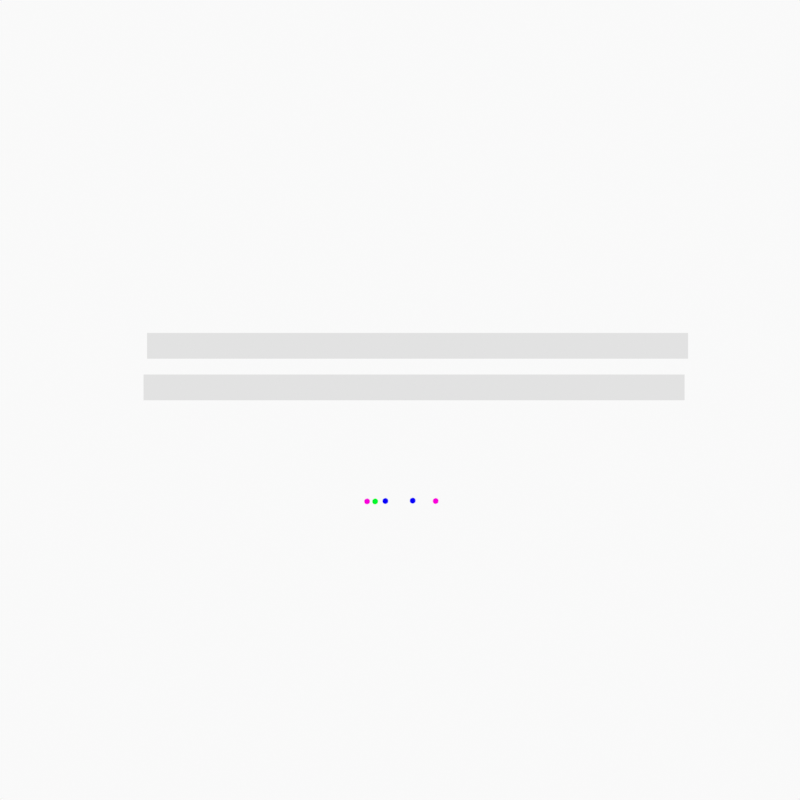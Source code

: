 # Source: AnimationMain.blend  (saved by Blender 4.4.32; exported with 4.5.12 LTS)
import bpy
from mathutils import Matrix  # noqa: F401  (used for matrix-valued properties, if any)

bpy.ops.wm.read_factory_settings(use_empty=True)
scene = bpy.context.scene
scene.name = 'Scene'

# ---- collections
col_animations = bpy.data.collections.new('Animations'); scene.collection.children.link(col_animations)
col_jab_side = bpy.data.collections.new('jab_side'); col_animations.children.link(col_jab_side)
col_jab_top = bpy.data.collections.new('jab_top'); col_animations.children.link(col_jab_top)
col_jab_bottom = bpy.data.collections.new('jab_bottom'); col_animations.children.link(col_jab_bottom)
col_block_side = bpy.data.collections.new('block_side'); col_animations.children.link(col_block_side)
col_block_top = bpy.data.collections.new('block_top'); col_animations.children.link(col_block_top)
col_idle = bpy.data.collections.new('idle'); col_animations.children.link(col_idle)
col_jump = bpy.data.collections.new('jump'); col_animations.children.link(col_jump)
col_hurt_simple = bpy.data.collections.new('hurt_simple'); col_animations.children.link(col_hurt_simple)
col_hurt_heavy = bpy.data.collections.new('hurt_heavy'); col_animations.children.link(col_hurt_heavy)
col_heavy_down = bpy.data.collections.new('heavy_down'); col_animations.children.link(col_heavy_down)
col_heavy_up = bpy.data.collections.new('heavy_up'); col_animations.children.link(col_heavy_up)
col_emote = bpy.data.collections.new('emote'); col_animations.children.link(col_emote)
col_dash = bpy.data.collections.new('dash'); col_animations.children.link(col_dash)
col_heavy_up_recovery_nix_nix = bpy.data.collections.new('heavy_up/recovery nix nix'); col_animations.children.link(col_heavy_up_recovery_nix_nix)
col_camera = bpy.data.collections.new('Camera'); scene.collection.children.link(col_camera)
col_guides_and_stuff = bpy.data.collections.new('guides and stuff'); scene.collection.children.link(col_guides_and_stuff)

# ---- images (referenced by path relative to the original .blend; pixels are not part of the script)
import os
ASSET_DIR = os.environ.get("B2B_ASSET_DIR", "")  # directory of the original .blend (textures are referenced by path, not embedded)
HERE = os.path.dirname(os.path.abspath(__file__))  # packed textures are extracted next to this script under _unpacked/

def load_image(name, relpath, width, height, colorspace="sRGB"):
    """Load a texture the original file referenced (path relative to the .blend, or extracted next to this script)."""
    p = next((c for c in (os.path.join(HERE, relpath), os.path.join(ASSET_DIR, relpath)) if relpath and os.path.exists(c)), "")
    if p:
        img = bpy.data.images.load(p, check_existing=True)
        img.name = name
    else:  # same state as the original file: an image datablock whose file is absent (Cycles renders it pink)
        img = bpy.data.images.new(name, width, height)
        img.source = "FILE"
        img.filepath = "//" + (relpath or name)
    img.colorspace_settings.name = colorspace
    return img
img_0001_jpg = load_image('0001.jpg', 'Reference/ReferenceAnimation/0001.jpg', 1024, 1024, 'sRGB')

# ---- materials (node trees are filled in below, after node groups)
mat_color = bpy.data.materials.new('color')
mat_material = bpy.data.materials.new('Material')
mat_color_fill = bpy.data.materials.new('color fill')
mat_color_001 = bpy.data.materials.new('color.001')
mat_material_005 = bpy.data.materials.new('Material.005')
mat_material_002 = bpy.data.materials.new('Material.002')
mat_material_003 = bpy.data.materials.new('Material.003')
mat_material_004 = bpy.data.materials.new('Material.004')
mat_material_001 = bpy.data.materials.new('Material.001')

# ---- material node trees
mat_material.use_nodes = True; mat_material.node_tree.nodes.clear()
_N = mat_material.node_tree.nodes; _L = mat_material.node_tree.links
n0 = _N.new('ShaderNodeBsdfPrincipled'); n0.name = 'Principled BSDF'; n0.location = (10, 300)
n1 = _N.new('ShaderNodeOutputMaterial'); n1.name = 'Material Output'; n1.location = (300, 300)
_L.new(n0.outputs[0], n1.inputs[0])
n1.is_active_output = True
mat_color_fill.use_nodes = True; mat_color_fill.node_tree.nodes.clear()
_N = mat_color_fill.node_tree.nodes; _L = mat_color_fill.node_tree.links
n0 = _N.new('ShaderNodeBsdfPrincipled'); n0.name = 'Principled BSDF'; n0.location = (10, 300)
n1 = _N.new('ShaderNodeOutputMaterial'); n1.name = 'Material Output'; n1.location = (300, 300)
_L.new(n0.outputs[0], n1.inputs[0])
n1.is_active_output = True
mat_material_005.use_nodes = True; mat_material_005.node_tree.nodes.clear()
_N = mat_material_005.node_tree.nodes; _L = mat_material_005.node_tree.links
n0 = _N.new('ShaderNodeBsdfPrincipled'); n0.name = 'Principled BSDF'; n0.location = (10, 300)
n1 = _N.new('ShaderNodeOutputMaterial'); n1.name = 'Material Output'; n1.location = (300, 300)
_L.new(n0.outputs[0], n1.inputs[0])
n1.is_active_output = True
mat_material_002.use_nodes = True; mat_material_002.node_tree.nodes.clear()
_N = mat_material_002.node_tree.nodes; _L = mat_material_002.node_tree.links
n0 = _N.new('ShaderNodeOutputMaterial'); n0.name = 'Material Output'; n0.location = (300, 300)
n1 = _N.new('ShaderNodeBsdfDiffuse'); n1.name = 'Diffuse BSDF'; n1.location = (10, 300)
n1.inputs[0].default_value = (1.0, 0.0, 0.7791, 1.0)
n1.inputs[1].default_value = 0.5
_L.new(n1.outputs[0], n0.inputs[0])
n0.is_active_output = True
mat_material_003.use_nodes = True; mat_material_003.node_tree.nodes.clear()
_N = mat_material_003.node_tree.nodes; _L = mat_material_003.node_tree.links
n0 = _N.new('ShaderNodeOutputMaterial'); n0.name = 'Material Output'; n0.location = (300, 300)
n1 = _N.new('ShaderNodeBsdfDiffuse'); n1.name = 'Diffuse BSDF'; n1.location = (10, 300)
n1.inputs[0].default_value = (0.002382, 0.0, 1.0, 1.0)
n1.inputs[1].default_value = 0.5
_L.new(n1.outputs[0], n0.inputs[0])
n0.is_active_output = True
mat_material_004.use_nodes = True; mat_material_004.node_tree.nodes.clear()
_N = mat_material_004.node_tree.nodes; _L = mat_material_004.node_tree.links
n0 = _N.new('ShaderNodeOutputMaterial'); n0.name = 'Material Output'; n0.location = (300, 300)
n1 = _N.new('ShaderNodeBsdfDiffuse'); n1.name = 'Diffuse BSDF'; n1.location = (10, 300)
n1.inputs[0].default_value = (0.0, 1.0, 0.02959, 1.0)
n1.inputs[1].default_value = 0.5
_L.new(n1.outputs[0], n0.inputs[0])
n0.is_active_output = True
mat_material_001.use_nodes = True; mat_material_001.node_tree.nodes.clear()
_N = mat_material_001.node_tree.nodes; _L = mat_material_001.node_tree.links
n0 = _N.new('ShaderNodeBsdfPrincipled'); n0.name = 'Principled BSDF'; n0.location = (10, 300)
n1 = _N.new('ShaderNodeOutputMaterial'); n1.name = 'Material Output'; n1.location = (300, 300)
n2 = _N.new('ShaderNodeTexImage'); n2.name = 'Image Texture'; n2.location = (-372, 322)
n2.label = '####.jpg'
n2.image = img_0001_jpg
_L.new(n0.outputs[0], n1.inputs[0])
_L.new(n2.outputs[0], n0.inputs[0])
n1.is_active_output = True

# ---- world
world_world = bpy.data.worlds.new('World'); scene.world = world_world
world_world.use_nodes = True; world_world.node_tree.nodes.clear()
_N = world_world.node_tree.nodes; _L = world_world.node_tree.links
n0 = _N.new('ShaderNodeOutputWorld'); n0.name = 'World Output'; n0.location = (300, 300)
n1 = _N.new('ShaderNodeBackground'); n1.name = 'Background'; n1.location = (10, 300)
n1.inputs[0].default_value = (0.9513, 0.9513, 0.9513, 1.0)
_L.new(n1.outputs[0], n0.inputs[0])
n0.is_active_output = True
world_world.color = (0.9513, 0.9513, 0.9513)
world_world.sun_shadow_jitter_overblur = 0.0

# ---- cameras
cam_camera = bpy.data.cameras.new('Camera')
cam_camera.type = 'ORTHO'
cam_camera.display_size = 2.0
cam_camera_001 = bpy.data.cameras.new('Camera.001')
cam_camera_001.type = 'ORTHO'
cam_camera_001.ortho_scale = 9.41
cam_camera_001.display_size = 2.0

# ---- meshes
me_cube = bpy.data.meshes.new('Cube')
me_cube.from_pydata([(-1.0, -1.0, -1.0), (-1.0, -1.0, 1.0), (-1.0, 1.0, -1.0), (-1.0, 1.0, 1.0), (1.0, -1.0, -1.0), (1.0, -1.0, 1.0), (1.0, 1.0, -1.0), (1.0, 1.0, 1.0)], [], [(0, 1, 3, 2), (2, 3, 7, 6), (6, 7, 5, 4), (4, 5, 1, 0), (2, 6, 4, 0), (7, 3, 1, 5)])
_uv = me_cube.uv_layers.new(name='UVMap')
_uv.uv.foreach_set('vector', [0.375, 0.0, 0.625, 0.0, 0.625, 0.25, 0.375, 0.25, 0.375, 0.25, 0.625, 0.25, 0.625, 0.5, 0.375, 0.5, 0.375, 0.5, 0.625, 0.5, 0.625, 0.75, 0.375, 0.75, 0.375, 0.75, 0.625, 0.75, 0.625, 1.0, 0.375, 1.0, 0.125, 0.5, 0.375, 0.5, 0.375, 0.75, 0.125, 0.75, 0.625, 0.5, 0.875, 0.5, 0.875, 0.75, 0.625, 0.75])
me_cube.update()
me_cube_001 = bpy.data.meshes.new('Cube.001')
me_cube_001.from_pydata([(-1.0, -1.0, -1.0), (-1.0, -1.0, 1.0), (-1.0, 1.0, -1.0), (-1.0, 1.0, 1.0), (1.0, -1.0, -1.0), (1.0, -1.0, 1.0), (1.0, 1.0, -1.0), (1.0, 1.0, 1.0)], [], [(0, 1, 3, 2), (2, 3, 7, 6), (6, 7, 5, 4), (4, 5, 1, 0), (2, 6, 4, 0), (7, 3, 1, 5)])
_uv = me_cube_001.uv_layers.new(name='UVMap')
_uv.uv.foreach_set('vector', [0.375, 0.0, 0.625, 0.0, 0.625, 0.25, 0.375, 0.25, 0.375, 0.25, 0.625, 0.25, 0.625, 0.5, 0.375, 0.5, 0.375, 0.5, 0.625, 0.5, 0.625, 0.75, 0.375, 0.75, 0.375, 0.75, 0.625, 0.75, 0.625, 1.0, 0.375, 1.0, 0.125, 0.5, 0.375, 0.5, 0.375, 0.75, 0.125, 0.75, 0.625, 0.5, 0.875, 0.5, 0.875, 0.75, 0.625, 0.75])
me_cube_001.update()
me_icosphere = bpy.data.meshes.new('Icosphere')
me_icosphere.from_pydata([(0.0, 0.0, -1.0), (0.7236, -0.5257, -0.4472), (-0.2764, -0.8506, -0.4472), (-0.8944, 0.0, -0.4472), (-0.2764, 0.8506, -0.4472), (0.7236, 0.5257, -0.4472), (0.2764, -0.8506, 0.4472), (-0.7236, -0.5257, 0.4472), (-0.7236, 0.5257, 0.4472), (0.2764, 0.8506, 0.4472), (0.8944, 0.0, 0.4472), (0.0, 0.0, 1.0), (-0.1625, -0.5, -0.8507), (0.4253, -0.309, -0.8507), (0.2629, -0.809, -0.5257), (0.8506, 0.0, -0.5257), (0.4253, 0.309, -0.8507), (-0.5257, 0.0, -0.8507), (-0.6882, -0.5, -0.5257), (-0.1625, 0.5, -0.8507), (-0.6882, 0.5, -0.5257), (0.2629, 0.809, -0.5257), (0.9511, -0.309, 0.0), (0.9511, 0.309, 0.0), (0.0, -1.0, 0.0), (0.5878, -0.809, 0.0), (-0.9511, -0.309, 0.0), (-0.5878, -0.809, 0.0), (-0.5878, 0.809, 0.0), (-0.9511, 0.309, 0.0), (0.5878, 0.809, 0.0), (0.0, 1.0, 0.0), (0.6882, -0.5, 0.5257), (-0.2629, -0.809, 0.5257), (-0.8506, 0.0, 0.5257), (-0.2629, 0.809, 0.5257), (0.6882, 0.5, 0.5257), (0.1625, -0.5, 0.8507), (0.5257, 0.0, 0.8507), (-0.4253, -0.309, 0.8507), (-0.4253, 0.309, 0.8507), (0.1625, 0.5, 0.8507)], [], [(0, 13, 12), (1, 13, 15), (0, 12, 17), (0, 17, 19), (0, 19, 16), (1, 15, 22), (2, 14, 24), (3, 18, 26), (4, 20, 28), (5, 21, 30), (1, 22, 25), (2, 24, 27), (3, 26, 29), (4, 28, 31), (5, 30, 23), (6, 32, 37), (7, 33, 39), (8, 34, 40), (9, 35, 41), (10, 36, 38), (38, 41, 11), (38, 36, 41), (36, 9, 41), (41, 40, 11), (41, 35, 40), (35, 8, 40), (40, 39, 11), (40, 34, 39), (34, 7, 39), (39, 37, 11), (39, 33, 37), (33, 6, 37), (37, 38, 11), (37, 32, 38), (32, 10, 38), (23, 36, 10), (23, 30, 36), (30, 9, 36), (31, 35, 9), (31, 28, 35), (28, 8, 35), (29, 34, 8), (29, 26, 34), (26, 7, 34), (27, 33, 7), (27, 24, 33), (24, 6, 33), (25, 32, 6), (25, 22, 32), (22, 10, 32), (30, 31, 9), (30, 21, 31), (21, 4, 31), (28, 29, 8), (28, 20, 29), (20, 3, 29), (26, 27, 7), (26, 18, 27), (18, 2, 27), (24, 25, 6), (24, 14, 25), (14, 1, 25), (22, 23, 10), (22, 15, 23), (15, 5, 23), (16, 21, 5), (16, 19, 21), (19, 4, 21), (19, 20, 4), (19, 17, 20), (17, 3, 20), (17, 18, 3), (17, 12, 18), (12, 2, 18), (15, 16, 5), (15, 13, 16), (13, 0, 16), (12, 14, 2), (12, 13, 14), (13, 1, 14)])
_uv = me_icosphere.uv_layers.new(name='UVMap')
_uv.uv.foreach_set('vector', [0.1818, 0.0, 0.2273, 0.07873, 0.1364, 0.07873, 0.2727, 0.1575, 0.3182, 0.07873, 0.3636, 0.1575, 0.9091, 0.0, 0.9545, 0.07873, 0.8636, 0.07873, 0.7273, 0.0, 0.7727, 0.07873, 0.6818, 0.07873, 0.5455, 0.0, 0.5909, 0.07873, 0.5, 0.07873, 0.2727, 0.1575, 0.3636, 0.1575, 0.3182, 0.2362, 0.09091, 0.1575, 0.1818, 0.1575, 0.1364, 0.2362, 0.8182, 0.1575, 0.9091, 0.1575, 0.8636, 0.2362, 0.6364, 0.1575, 0.7273, 0.1575, 0.6818, 0.2362, 0.4545, 0.1575, 0.5455, 0.1575, 0.5, 0.2362, 0.2727, 0.1575, 0.3182, 0.2362, 0.2273, 0.2362, 0.09091, 0.1575, 0.1364, 0.2362, 0.04546, 0.2362, 0.8182, 0.1575, 0.8636, 0.2362, 0.7727, 0.2362, 0.6364, 0.1575, 0.6818, 0.2362, 0.5909, 0.2362, 0.4545, 0.1575, 0.5, 0.2362, 0.4091, 0.2362, 0.1818, 0.3149, 0.2727, 0.3149, 0.2273, 0.3937, 0.0, 0.3149, 0.09091, 0.3149, 0.04546, 0.3937, 0.7273, 0.3149, 0.8182, 0.3149, 0.7727, 0.3937, 0.5455, 0.3149, 0.6364, 0.3149, 0.5909, 0.3937, 0.3636, 0.3149, 0.4545, 0.3149, 0.4091, 0.3937, 0.4091, 0.3937, 0.5, 0.3937, 0.4545, 0.4724, 0.4091, 0.3937, 0.4545, 0.3149, 0.5, 0.3937, 0.4545, 0.3149, 0.5455, 0.3149, 0.5, 0.3937, 0.5909, 0.3937, 0.6818, 0.3937, 0.6364, 0.4724, 0.5909, 0.3937, 0.6364, 0.3149, 0.6818, 0.3937, 0.6364, 0.3149, 0.7273, 0.3149, 0.6818, 0.3937, 0.7727, 0.3937, 0.8636, 0.3937, 0.8182, 0.4724, 0.7727, 0.3937, 0.8182, 0.3149, 0.8636, 0.3937, 0.8182, 0.3149, 0.9091, 0.3149, 0.8636, 0.3937, 0.04546, 0.3937, 0.1364, 0.3937, 0.09091, 0.4724, 0.04546, 0.3937, 0.09091, 0.3149, 0.1364, 0.3937, 0.09091, 0.3149, 0.1818, 0.3149, 0.1364, 0.3937, 0.2273, 0.3937, 0.3182, 0.3937, 0.2727, 0.4724, 0.2273, 0.3937, 0.2727, 0.3149, 0.3182, 0.3937, 0.2727, 0.3149, 0.3636, 0.3149, 0.3182, 0.3937, 0.4091, 0.2362, 0.4545, 0.3149, 0.3636, 0.3149, 0.4091, 0.2362, 0.5, 0.2362, 0.4545, 0.3149, 0.5, 0.2362, 0.5455, 0.3149, 0.4545, 0.3149, 0.5909, 0.2362, 0.6364, 0.3149, 0.5455, 0.3149, 0.5909, 0.2362, 0.6818, 0.2362, 0.6364, 0.3149, 0.6818, 0.2362, 0.7273, 0.3149, 0.6364, 0.3149, 0.7727, 0.2362, 0.8182, 0.3149, 0.7273, 0.3149, 0.7727, 0.2362, 0.8636, 0.2362, 0.8182, 0.3149, 0.8636, 0.2362, 0.9091, 0.3149, 0.8182, 0.3149, 0.04546, 0.2362, 0.09091, 0.3149, 0.0, 0.3149, 0.04546, 0.2362, 0.1364, 0.2362, 0.09091, 0.3149, 0.1364, 0.2362, 0.1818, 0.3149, 0.09091, 0.3149, 0.2273, 0.2362, 0.2727, 0.3149, 0.1818, 0.3149, 0.2273, 0.2362, 0.3182, 0.2362, 0.2727, 0.3149, 0.3182, 0.2362, 0.3636, 0.3149, 0.2727, 0.3149, 0.5, 0.2362, 0.5909, 0.2362, 0.5455, 0.3149, 0.5, 0.2362, 0.5455, 0.1575, 0.5909, 0.2362, 0.5455, 0.1575, 0.6364, 0.1575, 0.5909, 0.2362, 0.6818, 0.2362, 0.7727, 0.2362, 0.7273, 0.3149, 0.6818, 0.2362, 0.7273, 0.1575, 0.7727, 0.2362, 0.7273, 0.1575, 0.8182, 0.1575, 0.7727, 0.2362, 0.8636, 0.2362, 0.9545, 0.2362, 0.9091, 0.3149, 0.8636, 0.2362, 0.9091, 0.1575, 0.9545, 0.2362, 0.9091, 0.1575, 1.0, 0.1575, 0.9545, 0.2362, 0.1364, 0.2362, 0.2273, 0.2362, 0.1818, 0.3149, 0.1364, 0.2362, 0.1818, 0.1575, 0.2273, 0.2362, 0.1818, 0.1575, 0.2727, 0.1575, 0.2273, 0.2362, 0.3182, 0.2362, 0.4091, 0.2362, 0.3636, 0.3149, 0.3182, 0.2362, 0.3636, 0.1575, 0.4091, 0.2362, 0.3636, 0.1575, 0.4545, 0.1575, 0.4091, 0.2362, 0.5, 0.07873, 0.5455, 0.1575, 0.4545, 0.1575, 0.5, 0.07873, 0.5909, 0.07873, 0.5455, 0.1575, 0.5909, 0.07873, 0.6364, 0.1575, 0.5455, 0.1575, 0.6818, 0.07873, 0.7273, 0.1575, 0.6364, 0.1575, 0.6818, 0.07873, 0.7727, 0.07873, 0.7273, 0.1575, 0.7727, 0.07873, 0.8182, 0.1575, 0.7273, 0.1575, 0.8636, 0.07873, 0.9091, 0.1575, 0.8182, 0.1575, 0.8636, 0.07873, 0.9545, 0.07873, 0.9091, 0.1575, 0.9545, 0.07873, 1.0, 0.1575, 0.9091, 0.1575, 0.3636, 0.1575, 0.4091, 0.07873, 0.4545, 0.1575, 0.3636, 0.1575, 0.3182, 0.07873, 0.4091, 0.07873, 0.3182, 0.07873, 0.3636, 0.0, 0.4091, 0.07873, 0.1364, 0.07873, 0.1818, 0.1575, 0.09091, 0.1575, 0.1364, 0.07873, 0.2273, 0.07873, 0.1818, 0.1575, 0.2273, 0.07873, 0.2727, 0.1575, 0.1818, 0.1575])
me_icosphere.materials.append(mat_material_002)
me_icosphere.update()
me_icosphere_001 = bpy.data.meshes.new('Icosphere.001')
me_icosphere_001.from_pydata([(0.0, 0.0, -1.0), (0.7236, -0.5257, -0.4472), (-0.2764, -0.8506, -0.4472), (-0.8944, 0.0, -0.4472), (-0.2764, 0.8506, -0.4472), (0.7236, 0.5257, -0.4472), (0.2764, -0.8506, 0.4472), (-0.7236, -0.5257, 0.4472), (-0.7236, 0.5257, 0.4472), (0.2764, 0.8506, 0.4472), (0.8944, 0.0, 0.4472), (0.0, 0.0, 1.0), (-0.1625, -0.5, -0.8507), (0.4253, -0.309, -0.8507), (0.2629, -0.809, -0.5257), (0.8506, 0.0, -0.5257), (0.4253, 0.309, -0.8507), (-0.5257, 0.0, -0.8507), (-0.6882, -0.5, -0.5257), (-0.1625, 0.5, -0.8507), (-0.6882, 0.5, -0.5257), (0.2629, 0.809, -0.5257), (0.9511, -0.309, 0.0), (0.9511, 0.309, 0.0), (0.0, -1.0, 0.0), (0.5878, -0.809, 0.0), (-0.9511, -0.309, 0.0), (-0.5878, -0.809, 0.0), (-0.5878, 0.809, 0.0), (-0.9511, 0.309, 0.0), (0.5878, 0.809, 0.0), (0.0, 1.0, 0.0), (0.6882, -0.5, 0.5257), (-0.2629, -0.809, 0.5257), (-0.8506, 0.0, 0.5257), (-0.2629, 0.809, 0.5257), (0.6882, 0.5, 0.5257), (0.1625, -0.5, 0.8507), (0.5257, 0.0, 0.8507), (-0.4253, -0.309, 0.8507), (-0.4253, 0.309, 0.8507), (0.1625, 0.5, 0.8507)], [], [(0, 13, 12), (1, 13, 15), (0, 12, 17), (0, 17, 19), (0, 19, 16), (1, 15, 22), (2, 14, 24), (3, 18, 26), (4, 20, 28), (5, 21, 30), (1, 22, 25), (2, 24, 27), (3, 26, 29), (4, 28, 31), (5, 30, 23), (6, 32, 37), (7, 33, 39), (8, 34, 40), (9, 35, 41), (10, 36, 38), (38, 41, 11), (38, 36, 41), (36, 9, 41), (41, 40, 11), (41, 35, 40), (35, 8, 40), (40, 39, 11), (40, 34, 39), (34, 7, 39), (39, 37, 11), (39, 33, 37), (33, 6, 37), (37, 38, 11), (37, 32, 38), (32, 10, 38), (23, 36, 10), (23, 30, 36), (30, 9, 36), (31, 35, 9), (31, 28, 35), (28, 8, 35), (29, 34, 8), (29, 26, 34), (26, 7, 34), (27, 33, 7), (27, 24, 33), (24, 6, 33), (25, 32, 6), (25, 22, 32), (22, 10, 32), (30, 31, 9), (30, 21, 31), (21, 4, 31), (28, 29, 8), (28, 20, 29), (20, 3, 29), (26, 27, 7), (26, 18, 27), (18, 2, 27), (24, 25, 6), (24, 14, 25), (14, 1, 25), (22, 23, 10), (22, 15, 23), (15, 5, 23), (16, 21, 5), (16, 19, 21), (19, 4, 21), (19, 20, 4), (19, 17, 20), (17, 3, 20), (17, 18, 3), (17, 12, 18), (12, 2, 18), (15, 16, 5), (15, 13, 16), (13, 0, 16), (12, 14, 2), (12, 13, 14), (13, 1, 14)])
_uv = me_icosphere_001.uv_layers.new(name='UVMap')
_uv.uv.foreach_set('vector', [0.1818, 0.0, 0.2273, 0.07873, 0.1364, 0.07873, 0.2727, 0.1575, 0.3182, 0.07873, 0.3636, 0.1575, 0.9091, 0.0, 0.9545, 0.07873, 0.8636, 0.07873, 0.7273, 0.0, 0.7727, 0.07873, 0.6818, 0.07873, 0.5455, 0.0, 0.5909, 0.07873, 0.5, 0.07873, 0.2727, 0.1575, 0.3636, 0.1575, 0.3182, 0.2362, 0.09091, 0.1575, 0.1818, 0.1575, 0.1364, 0.2362, 0.8182, 0.1575, 0.9091, 0.1575, 0.8636, 0.2362, 0.6364, 0.1575, 0.7273, 0.1575, 0.6818, 0.2362, 0.4545, 0.1575, 0.5455, 0.1575, 0.5, 0.2362, 0.2727, 0.1575, 0.3182, 0.2362, 0.2273, 0.2362, 0.09091, 0.1575, 0.1364, 0.2362, 0.04546, 0.2362, 0.8182, 0.1575, 0.8636, 0.2362, 0.7727, 0.2362, 0.6364, 0.1575, 0.6818, 0.2362, 0.5909, 0.2362, 0.4545, 0.1575, 0.5, 0.2362, 0.4091, 0.2362, 0.1818, 0.3149, 0.2727, 0.3149, 0.2273, 0.3937, 0.0, 0.3149, 0.09091, 0.3149, 0.04546, 0.3937, 0.7273, 0.3149, 0.8182, 0.3149, 0.7727, 0.3937, 0.5455, 0.3149, 0.6364, 0.3149, 0.5909, 0.3937, 0.3636, 0.3149, 0.4545, 0.3149, 0.4091, 0.3937, 0.4091, 0.3937, 0.5, 0.3937, 0.4545, 0.4724, 0.4091, 0.3937, 0.4545, 0.3149, 0.5, 0.3937, 0.4545, 0.3149, 0.5455, 0.3149, 0.5, 0.3937, 0.5909, 0.3937, 0.6818, 0.3937, 0.6364, 0.4724, 0.5909, 0.3937, 0.6364, 0.3149, 0.6818, 0.3937, 0.6364, 0.3149, 0.7273, 0.3149, 0.6818, 0.3937, 0.7727, 0.3937, 0.8636, 0.3937, 0.8182, 0.4724, 0.7727, 0.3937, 0.8182, 0.3149, 0.8636, 0.3937, 0.8182, 0.3149, 0.9091, 0.3149, 0.8636, 0.3937, 0.04546, 0.3937, 0.1364, 0.3937, 0.09091, 0.4724, 0.04546, 0.3937, 0.09091, 0.3149, 0.1364, 0.3937, 0.09091, 0.3149, 0.1818, 0.3149, 0.1364, 0.3937, 0.2273, 0.3937, 0.3182, 0.3937, 0.2727, 0.4724, 0.2273, 0.3937, 0.2727, 0.3149, 0.3182, 0.3937, 0.2727, 0.3149, 0.3636, 0.3149, 0.3182, 0.3937, 0.4091, 0.2362, 0.4545, 0.3149, 0.3636, 0.3149, 0.4091, 0.2362, 0.5, 0.2362, 0.4545, 0.3149, 0.5, 0.2362, 0.5455, 0.3149, 0.4545, 0.3149, 0.5909, 0.2362, 0.6364, 0.3149, 0.5455, 0.3149, 0.5909, 0.2362, 0.6818, 0.2362, 0.6364, 0.3149, 0.6818, 0.2362, 0.7273, 0.3149, 0.6364, 0.3149, 0.7727, 0.2362, 0.8182, 0.3149, 0.7273, 0.3149, 0.7727, 0.2362, 0.8636, 0.2362, 0.8182, 0.3149, 0.8636, 0.2362, 0.9091, 0.3149, 0.8182, 0.3149, 0.04546, 0.2362, 0.09091, 0.3149, 0.0, 0.3149, 0.04546, 0.2362, 0.1364, 0.2362, 0.09091, 0.3149, 0.1364, 0.2362, 0.1818, 0.3149, 0.09091, 0.3149, 0.2273, 0.2362, 0.2727, 0.3149, 0.1818, 0.3149, 0.2273, 0.2362, 0.3182, 0.2362, 0.2727, 0.3149, 0.3182, 0.2362, 0.3636, 0.3149, 0.2727, 0.3149, 0.5, 0.2362, 0.5909, 0.2362, 0.5455, 0.3149, 0.5, 0.2362, 0.5455, 0.1575, 0.5909, 0.2362, 0.5455, 0.1575, 0.6364, 0.1575, 0.5909, 0.2362, 0.6818, 0.2362, 0.7727, 0.2362, 0.7273, 0.3149, 0.6818, 0.2362, 0.7273, 0.1575, 0.7727, 0.2362, 0.7273, 0.1575, 0.8182, 0.1575, 0.7727, 0.2362, 0.8636, 0.2362, 0.9545, 0.2362, 0.9091, 0.3149, 0.8636, 0.2362, 0.9091, 0.1575, 0.9545, 0.2362, 0.9091, 0.1575, 1.0, 0.1575, 0.9545, 0.2362, 0.1364, 0.2362, 0.2273, 0.2362, 0.1818, 0.3149, 0.1364, 0.2362, 0.1818, 0.1575, 0.2273, 0.2362, 0.1818, 0.1575, 0.2727, 0.1575, 0.2273, 0.2362, 0.3182, 0.2362, 0.4091, 0.2362, 0.3636, 0.3149, 0.3182, 0.2362, 0.3636, 0.1575, 0.4091, 0.2362, 0.3636, 0.1575, 0.4545, 0.1575, 0.4091, 0.2362, 0.5, 0.07873, 0.5455, 0.1575, 0.4545, 0.1575, 0.5, 0.07873, 0.5909, 0.07873, 0.5455, 0.1575, 0.5909, 0.07873, 0.6364, 0.1575, 0.5455, 0.1575, 0.6818, 0.07873, 0.7273, 0.1575, 0.6364, 0.1575, 0.6818, 0.07873, 0.7727, 0.07873, 0.7273, 0.1575, 0.7727, 0.07873, 0.8182, 0.1575, 0.7273, 0.1575, 0.8636, 0.07873, 0.9091, 0.1575, 0.8182, 0.1575, 0.8636, 0.07873, 0.9545, 0.07873, 0.9091, 0.1575, 0.9545, 0.07873, 1.0, 0.1575, 0.9091, 0.1575, 0.3636, 0.1575, 0.4091, 0.07873, 0.4545, 0.1575, 0.3636, 0.1575, 0.3182, 0.07873, 0.4091, 0.07873, 0.3182, 0.07873, 0.3636, 0.0, 0.4091, 0.07873, 0.1364, 0.07873, 0.1818, 0.1575, 0.09091, 0.1575, 0.1364, 0.07873, 0.2273, 0.07873, 0.1818, 0.1575, 0.2273, 0.07873, 0.2727, 0.1575, 0.1818, 0.1575])
me_icosphere_001.materials.append(mat_material_002)
me_icosphere_001.update()
me_icosphere_002 = bpy.data.meshes.new('Icosphere.002')
me_icosphere_002.from_pydata([(0.0, 0.0, -1.0), (0.7236, -0.5257, -0.4472), (-0.2764, -0.8506, -0.4472), (-0.8944, 0.0, -0.4472), (-0.2764, 0.8506, -0.4472), (0.7236, 0.5257, -0.4472), (0.2764, -0.8506, 0.4472), (-0.7236, -0.5257, 0.4472), (-0.7236, 0.5257, 0.4472), (0.2764, 0.8506, 0.4472), (0.8944, 0.0, 0.4472), (0.0, 0.0, 1.0), (-0.1625, -0.5, -0.8507), (0.4253, -0.309, -0.8507), (0.2629, -0.809, -0.5257), (0.8506, 0.0, -0.5257), (0.4253, 0.309, -0.8507), (-0.5257, 0.0, -0.8507), (-0.6882, -0.5, -0.5257), (-0.1625, 0.5, -0.8507), (-0.6882, 0.5, -0.5257), (0.2629, 0.809, -0.5257), (0.9511, -0.309, 0.0), (0.9511, 0.309, 0.0), (0.0, -1.0, 0.0), (0.5878, -0.809, 0.0), (-0.9511, -0.309, 0.0), (-0.5878, -0.809, 0.0), (-0.5878, 0.809, 0.0), (-0.9511, 0.309, 0.0), (0.5878, 0.809, 0.0), (0.0, 1.0, 0.0), (0.6882, -0.5, 0.5257), (-0.2629, -0.809, 0.5257), (-0.8506, 0.0, 0.5257), (-0.2629, 0.809, 0.5257), (0.6882, 0.5, 0.5257), (0.1625, -0.5, 0.8507), (0.5257, 0.0, 0.8507), (-0.4253, -0.309, 0.8507), (-0.4253, 0.309, 0.8507), (0.1625, 0.5, 0.8507)], [], [(0, 13, 12), (1, 13, 15), (0, 12, 17), (0, 17, 19), (0, 19, 16), (1, 15, 22), (2, 14, 24), (3, 18, 26), (4, 20, 28), (5, 21, 30), (1, 22, 25), (2, 24, 27), (3, 26, 29), (4, 28, 31), (5, 30, 23), (6, 32, 37), (7, 33, 39), (8, 34, 40), (9, 35, 41), (10, 36, 38), (38, 41, 11), (38, 36, 41), (36, 9, 41), (41, 40, 11), (41, 35, 40), (35, 8, 40), (40, 39, 11), (40, 34, 39), (34, 7, 39), (39, 37, 11), (39, 33, 37), (33, 6, 37), (37, 38, 11), (37, 32, 38), (32, 10, 38), (23, 36, 10), (23, 30, 36), (30, 9, 36), (31, 35, 9), (31, 28, 35), (28, 8, 35), (29, 34, 8), (29, 26, 34), (26, 7, 34), (27, 33, 7), (27, 24, 33), (24, 6, 33), (25, 32, 6), (25, 22, 32), (22, 10, 32), (30, 31, 9), (30, 21, 31), (21, 4, 31), (28, 29, 8), (28, 20, 29), (20, 3, 29), (26, 27, 7), (26, 18, 27), (18, 2, 27), (24, 25, 6), (24, 14, 25), (14, 1, 25), (22, 23, 10), (22, 15, 23), (15, 5, 23), (16, 21, 5), (16, 19, 21), (19, 4, 21), (19, 20, 4), (19, 17, 20), (17, 3, 20), (17, 18, 3), (17, 12, 18), (12, 2, 18), (15, 16, 5), (15, 13, 16), (13, 0, 16), (12, 14, 2), (12, 13, 14), (13, 1, 14)])
_uv = me_icosphere_002.uv_layers.new(name='UVMap')
_uv.uv.foreach_set('vector', [0.1818, 0.0, 0.2273, 0.07873, 0.1364, 0.07873, 0.2727, 0.1575, 0.3182, 0.07873, 0.3636, 0.1575, 0.9091, 0.0, 0.9545, 0.07873, 0.8636, 0.07873, 0.7273, 0.0, 0.7727, 0.07873, 0.6818, 0.07873, 0.5455, 0.0, 0.5909, 0.07873, 0.5, 0.07873, 0.2727, 0.1575, 0.3636, 0.1575, 0.3182, 0.2362, 0.09091, 0.1575, 0.1818, 0.1575, 0.1364, 0.2362, 0.8182, 0.1575, 0.9091, 0.1575, 0.8636, 0.2362, 0.6364, 0.1575, 0.7273, 0.1575, 0.6818, 0.2362, 0.4545, 0.1575, 0.5455, 0.1575, 0.5, 0.2362, 0.2727, 0.1575, 0.3182, 0.2362, 0.2273, 0.2362, 0.09091, 0.1575, 0.1364, 0.2362, 0.04546, 0.2362, 0.8182, 0.1575, 0.8636, 0.2362, 0.7727, 0.2362, 0.6364, 0.1575, 0.6818, 0.2362, 0.5909, 0.2362, 0.4545, 0.1575, 0.5, 0.2362, 0.4091, 0.2362, 0.1818, 0.3149, 0.2727, 0.3149, 0.2273, 0.3937, 0.0, 0.3149, 0.09091, 0.3149, 0.04546, 0.3937, 0.7273, 0.3149, 0.8182, 0.3149, 0.7727, 0.3937, 0.5455, 0.3149, 0.6364, 0.3149, 0.5909, 0.3937, 0.3636, 0.3149, 0.4545, 0.3149, 0.4091, 0.3937, 0.4091, 0.3937, 0.5, 0.3937, 0.4545, 0.4724, 0.4091, 0.3937, 0.4545, 0.3149, 0.5, 0.3937, 0.4545, 0.3149, 0.5455, 0.3149, 0.5, 0.3937, 0.5909, 0.3937, 0.6818, 0.3937, 0.6364, 0.4724, 0.5909, 0.3937, 0.6364, 0.3149, 0.6818, 0.3937, 0.6364, 0.3149, 0.7273, 0.3149, 0.6818, 0.3937, 0.7727, 0.3937, 0.8636, 0.3937, 0.8182, 0.4724, 0.7727, 0.3937, 0.8182, 0.3149, 0.8636, 0.3937, 0.8182, 0.3149, 0.9091, 0.3149, 0.8636, 0.3937, 0.04546, 0.3937, 0.1364, 0.3937, 0.09091, 0.4724, 0.04546, 0.3937, 0.09091, 0.3149, 0.1364, 0.3937, 0.09091, 0.3149, 0.1818, 0.3149, 0.1364, 0.3937, 0.2273, 0.3937, 0.3182, 0.3937, 0.2727, 0.4724, 0.2273, 0.3937, 0.2727, 0.3149, 0.3182, 0.3937, 0.2727, 0.3149, 0.3636, 0.3149, 0.3182, 0.3937, 0.4091, 0.2362, 0.4545, 0.3149, 0.3636, 0.3149, 0.4091, 0.2362, 0.5, 0.2362, 0.4545, 0.3149, 0.5, 0.2362, 0.5455, 0.3149, 0.4545, 0.3149, 0.5909, 0.2362, 0.6364, 0.3149, 0.5455, 0.3149, 0.5909, 0.2362, 0.6818, 0.2362, 0.6364, 0.3149, 0.6818, 0.2362, 0.7273, 0.3149, 0.6364, 0.3149, 0.7727, 0.2362, 0.8182, 0.3149, 0.7273, 0.3149, 0.7727, 0.2362, 0.8636, 0.2362, 0.8182, 0.3149, 0.8636, 0.2362, 0.9091, 0.3149, 0.8182, 0.3149, 0.04546, 0.2362, 0.09091, 0.3149, 0.0, 0.3149, 0.04546, 0.2362, 0.1364, 0.2362, 0.09091, 0.3149, 0.1364, 0.2362, 0.1818, 0.3149, 0.09091, 0.3149, 0.2273, 0.2362, 0.2727, 0.3149, 0.1818, 0.3149, 0.2273, 0.2362, 0.3182, 0.2362, 0.2727, 0.3149, 0.3182, 0.2362, 0.3636, 0.3149, 0.2727, 0.3149, 0.5, 0.2362, 0.5909, 0.2362, 0.5455, 0.3149, 0.5, 0.2362, 0.5455, 0.1575, 0.5909, 0.2362, 0.5455, 0.1575, 0.6364, 0.1575, 0.5909, 0.2362, 0.6818, 0.2362, 0.7727, 0.2362, 0.7273, 0.3149, 0.6818, 0.2362, 0.7273, 0.1575, 0.7727, 0.2362, 0.7273, 0.1575, 0.8182, 0.1575, 0.7727, 0.2362, 0.8636, 0.2362, 0.9545, 0.2362, 0.9091, 0.3149, 0.8636, 0.2362, 0.9091, 0.1575, 0.9545, 0.2362, 0.9091, 0.1575, 1.0, 0.1575, 0.9545, 0.2362, 0.1364, 0.2362, 0.2273, 0.2362, 0.1818, 0.3149, 0.1364, 0.2362, 0.1818, 0.1575, 0.2273, 0.2362, 0.1818, 0.1575, 0.2727, 0.1575, 0.2273, 0.2362, 0.3182, 0.2362, 0.4091, 0.2362, 0.3636, 0.3149, 0.3182, 0.2362, 0.3636, 0.1575, 0.4091, 0.2362, 0.3636, 0.1575, 0.4545, 0.1575, 0.4091, 0.2362, 0.5, 0.07873, 0.5455, 0.1575, 0.4545, 0.1575, 0.5, 0.07873, 0.5909, 0.07873, 0.5455, 0.1575, 0.5909, 0.07873, 0.6364, 0.1575, 0.5455, 0.1575, 0.6818, 0.07873, 0.7273, 0.1575, 0.6364, 0.1575, 0.6818, 0.07873, 0.7727, 0.07873, 0.7273, 0.1575, 0.7727, 0.07873, 0.8182, 0.1575, 0.7273, 0.1575, 0.8636, 0.07873, 0.9091, 0.1575, 0.8182, 0.1575, 0.8636, 0.07873, 0.9545, 0.07873, 0.9091, 0.1575, 0.9545, 0.07873, 1.0, 0.1575, 0.9091, 0.1575, 0.3636, 0.1575, 0.4091, 0.07873, 0.4545, 0.1575, 0.3636, 0.1575, 0.3182, 0.07873, 0.4091, 0.07873, 0.3182, 0.07873, 0.3636, 0.0, 0.4091, 0.07873, 0.1364, 0.07873, 0.1818, 0.1575, 0.09091, 0.1575, 0.1364, 0.07873, 0.2273, 0.07873, 0.1818, 0.1575, 0.2273, 0.07873, 0.2727, 0.1575, 0.1818, 0.1575])
me_icosphere_002.materials.append(mat_material_003)
me_icosphere_002.update()
me_icosphere_003 = bpy.data.meshes.new('Icosphere.003')
me_icosphere_003.from_pydata([(0.0, 0.0, -1.0), (0.7236, -0.5257, -0.4472), (-0.2764, -0.8506, -0.4472), (-0.8944, 0.0, -0.4472), (-0.2764, 0.8506, -0.4472), (0.7236, 0.5257, -0.4472), (0.2764, -0.8506, 0.4472), (-0.7236, -0.5257, 0.4472), (-0.7236, 0.5257, 0.4472), (0.2764, 0.8506, 0.4472), (0.8944, 0.0, 0.4472), (0.0, 0.0, 1.0), (-0.1625, -0.5, -0.8507), (0.4253, -0.309, -0.8507), (0.2629, -0.809, -0.5257), (0.8506, 0.0, -0.5257), (0.4253, 0.309, -0.8507), (-0.5257, 0.0, -0.8507), (-0.6882, -0.5, -0.5257), (-0.1625, 0.5, -0.8507), (-0.6882, 0.5, -0.5257), (0.2629, 0.809, -0.5257), (0.9511, -0.309, 0.0), (0.9511, 0.309, 0.0), (0.0, -1.0, 0.0), (0.5878, -0.809, 0.0), (-0.9511, -0.309, 0.0), (-0.5878, -0.809, 0.0), (-0.5878, 0.809, 0.0), (-0.9511, 0.309, 0.0), (0.5878, 0.809, 0.0), (0.0, 1.0, 0.0), (0.6882, -0.5, 0.5257), (-0.2629, -0.809, 0.5257), (-0.8506, 0.0, 0.5257), (-0.2629, 0.809, 0.5257), (0.6882, 0.5, 0.5257), (0.1625, -0.5, 0.8507), (0.5257, 0.0, 0.8507), (-0.4253, -0.309, 0.8507), (-0.4253, 0.309, 0.8507), (0.1625, 0.5, 0.8507)], [], [(0, 13, 12), (1, 13, 15), (0, 12, 17), (0, 17, 19), (0, 19, 16), (1, 15, 22), (2, 14, 24), (3, 18, 26), (4, 20, 28), (5, 21, 30), (1, 22, 25), (2, 24, 27), (3, 26, 29), (4, 28, 31), (5, 30, 23), (6, 32, 37), (7, 33, 39), (8, 34, 40), (9, 35, 41), (10, 36, 38), (38, 41, 11), (38, 36, 41), (36, 9, 41), (41, 40, 11), (41, 35, 40), (35, 8, 40), (40, 39, 11), (40, 34, 39), (34, 7, 39), (39, 37, 11), (39, 33, 37), (33, 6, 37), (37, 38, 11), (37, 32, 38), (32, 10, 38), (23, 36, 10), (23, 30, 36), (30, 9, 36), (31, 35, 9), (31, 28, 35), (28, 8, 35), (29, 34, 8), (29, 26, 34), (26, 7, 34), (27, 33, 7), (27, 24, 33), (24, 6, 33), (25, 32, 6), (25, 22, 32), (22, 10, 32), (30, 31, 9), (30, 21, 31), (21, 4, 31), (28, 29, 8), (28, 20, 29), (20, 3, 29), (26, 27, 7), (26, 18, 27), (18, 2, 27), (24, 25, 6), (24, 14, 25), (14, 1, 25), (22, 23, 10), (22, 15, 23), (15, 5, 23), (16, 21, 5), (16, 19, 21), (19, 4, 21), (19, 20, 4), (19, 17, 20), (17, 3, 20), (17, 18, 3), (17, 12, 18), (12, 2, 18), (15, 16, 5), (15, 13, 16), (13, 0, 16), (12, 14, 2), (12, 13, 14), (13, 1, 14)])
_uv = me_icosphere_003.uv_layers.new(name='UVMap')
_uv.uv.foreach_set('vector', [0.1818, 0.0, 0.2273, 0.07873, 0.1364, 0.07873, 0.2727, 0.1575, 0.3182, 0.07873, 0.3636, 0.1575, 0.9091, 0.0, 0.9545, 0.07873, 0.8636, 0.07873, 0.7273, 0.0, 0.7727, 0.07873, 0.6818, 0.07873, 0.5455, 0.0, 0.5909, 0.07873, 0.5, 0.07873, 0.2727, 0.1575, 0.3636, 0.1575, 0.3182, 0.2362, 0.09091, 0.1575, 0.1818, 0.1575, 0.1364, 0.2362, 0.8182, 0.1575, 0.9091, 0.1575, 0.8636, 0.2362, 0.6364, 0.1575, 0.7273, 0.1575, 0.6818, 0.2362, 0.4545, 0.1575, 0.5455, 0.1575, 0.5, 0.2362, 0.2727, 0.1575, 0.3182, 0.2362, 0.2273, 0.2362, 0.09091, 0.1575, 0.1364, 0.2362, 0.04546, 0.2362, 0.8182, 0.1575, 0.8636, 0.2362, 0.7727, 0.2362, 0.6364, 0.1575, 0.6818, 0.2362, 0.5909, 0.2362, 0.4545, 0.1575, 0.5, 0.2362, 0.4091, 0.2362, 0.1818, 0.3149, 0.2727, 0.3149, 0.2273, 0.3937, 0.0, 0.3149, 0.09091, 0.3149, 0.04546, 0.3937, 0.7273, 0.3149, 0.8182, 0.3149, 0.7727, 0.3937, 0.5455, 0.3149, 0.6364, 0.3149, 0.5909, 0.3937, 0.3636, 0.3149, 0.4545, 0.3149, 0.4091, 0.3937, 0.4091, 0.3937, 0.5, 0.3937, 0.4545, 0.4724, 0.4091, 0.3937, 0.4545, 0.3149, 0.5, 0.3937, 0.4545, 0.3149, 0.5455, 0.3149, 0.5, 0.3937, 0.5909, 0.3937, 0.6818, 0.3937, 0.6364, 0.4724, 0.5909, 0.3937, 0.6364, 0.3149, 0.6818, 0.3937, 0.6364, 0.3149, 0.7273, 0.3149, 0.6818, 0.3937, 0.7727, 0.3937, 0.8636, 0.3937, 0.8182, 0.4724, 0.7727, 0.3937, 0.8182, 0.3149, 0.8636, 0.3937, 0.8182, 0.3149, 0.9091, 0.3149, 0.8636, 0.3937, 0.04546, 0.3937, 0.1364, 0.3937, 0.09091, 0.4724, 0.04546, 0.3937, 0.09091, 0.3149, 0.1364, 0.3937, 0.09091, 0.3149, 0.1818, 0.3149, 0.1364, 0.3937, 0.2273, 0.3937, 0.3182, 0.3937, 0.2727, 0.4724, 0.2273, 0.3937, 0.2727, 0.3149, 0.3182, 0.3937, 0.2727, 0.3149, 0.3636, 0.3149, 0.3182, 0.3937, 0.4091, 0.2362, 0.4545, 0.3149, 0.3636, 0.3149, 0.4091, 0.2362, 0.5, 0.2362, 0.4545, 0.3149, 0.5, 0.2362, 0.5455, 0.3149, 0.4545, 0.3149, 0.5909, 0.2362, 0.6364, 0.3149, 0.5455, 0.3149, 0.5909, 0.2362, 0.6818, 0.2362, 0.6364, 0.3149, 0.6818, 0.2362, 0.7273, 0.3149, 0.6364, 0.3149, 0.7727, 0.2362, 0.8182, 0.3149, 0.7273, 0.3149, 0.7727, 0.2362, 0.8636, 0.2362, 0.8182, 0.3149, 0.8636, 0.2362, 0.9091, 0.3149, 0.8182, 0.3149, 0.04546, 0.2362, 0.09091, 0.3149, 0.0, 0.3149, 0.04546, 0.2362, 0.1364, 0.2362, 0.09091, 0.3149, 0.1364, 0.2362, 0.1818, 0.3149, 0.09091, 0.3149, 0.2273, 0.2362, 0.2727, 0.3149, 0.1818, 0.3149, 0.2273, 0.2362, 0.3182, 0.2362, 0.2727, 0.3149, 0.3182, 0.2362, 0.3636, 0.3149, 0.2727, 0.3149, 0.5, 0.2362, 0.5909, 0.2362, 0.5455, 0.3149, 0.5, 0.2362, 0.5455, 0.1575, 0.5909, 0.2362, 0.5455, 0.1575, 0.6364, 0.1575, 0.5909, 0.2362, 0.6818, 0.2362, 0.7727, 0.2362, 0.7273, 0.3149, 0.6818, 0.2362, 0.7273, 0.1575, 0.7727, 0.2362, 0.7273, 0.1575, 0.8182, 0.1575, 0.7727, 0.2362, 0.8636, 0.2362, 0.9545, 0.2362, 0.9091, 0.3149, 0.8636, 0.2362, 0.9091, 0.1575, 0.9545, 0.2362, 0.9091, 0.1575, 1.0, 0.1575, 0.9545, 0.2362, 0.1364, 0.2362, 0.2273, 0.2362, 0.1818, 0.3149, 0.1364, 0.2362, 0.1818, 0.1575, 0.2273, 0.2362, 0.1818, 0.1575, 0.2727, 0.1575, 0.2273, 0.2362, 0.3182, 0.2362, 0.4091, 0.2362, 0.3636, 0.3149, 0.3182, 0.2362, 0.3636, 0.1575, 0.4091, 0.2362, 0.3636, 0.1575, 0.4545, 0.1575, 0.4091, 0.2362, 0.5, 0.07873, 0.5455, 0.1575, 0.4545, 0.1575, 0.5, 0.07873, 0.5909, 0.07873, 0.5455, 0.1575, 0.5909, 0.07873, 0.6364, 0.1575, 0.5455, 0.1575, 0.6818, 0.07873, 0.7273, 0.1575, 0.6364, 0.1575, 0.6818, 0.07873, 0.7727, 0.07873, 0.7273, 0.1575, 0.7727, 0.07873, 0.8182, 0.1575, 0.7273, 0.1575, 0.8636, 0.07873, 0.9091, 0.1575, 0.8182, 0.1575, 0.8636, 0.07873, 0.9545, 0.07873, 0.9091, 0.1575, 0.9545, 0.07873, 1.0, 0.1575, 0.9091, 0.1575, 0.3636, 0.1575, 0.4091, 0.07873, 0.4545, 0.1575, 0.3636, 0.1575, 0.3182, 0.07873, 0.4091, 0.07873, 0.3182, 0.07873, 0.3636, 0.0, 0.4091, 0.07873, 0.1364, 0.07873, 0.1818, 0.1575, 0.09091, 0.1575, 0.1364, 0.07873, 0.2273, 0.07873, 0.1818, 0.1575, 0.2273, 0.07873, 0.2727, 0.1575, 0.1818, 0.1575])
me_icosphere_003.materials.append(mat_material_003)
me_icosphere_003.update()
me_icosphere_004 = bpy.data.meshes.new('Icosphere.004')
me_icosphere_004.from_pydata([(0.0, 0.0, -1.0), (0.7236, -0.5257, -0.4472), (-0.2764, -0.8506, -0.4472), (-0.8944, 0.0, -0.4472), (-0.2764, 0.8506, -0.4472), (0.7236, 0.5257, -0.4472), (0.2764, -0.8506, 0.4472), (-0.7236, -0.5257, 0.4472), (-0.7236, 0.5257, 0.4472), (0.2764, 0.8506, 0.4472), (0.8944, 0.0, 0.4472), (0.0, 0.0, 1.0), (-0.1625, -0.5, -0.8507), (0.4253, -0.309, -0.8507), (0.2629, -0.809, -0.5257), (0.8506, 0.0, -0.5257), (0.4253, 0.309, -0.8507), (-0.5257, 0.0, -0.8507), (-0.6882, -0.5, -0.5257), (-0.1625, 0.5, -0.8507), (-0.6882, 0.5, -0.5257), (0.2629, 0.809, -0.5257), (0.9511, -0.309, 0.0), (0.9511, 0.309, 0.0), (0.0, -1.0, 0.0), (0.5878, -0.809, 0.0), (-0.9511, -0.309, 0.0), (-0.5878, -0.809, 0.0), (-0.5878, 0.809, 0.0), (-0.9511, 0.309, 0.0), (0.5878, 0.809, 0.0), (0.0, 1.0, 0.0), (0.6882, -0.5, 0.5257), (-0.2629, -0.809, 0.5257), (-0.8506, 0.0, 0.5257), (-0.2629, 0.809, 0.5257), (0.6882, 0.5, 0.5257), (0.1625, -0.5, 0.8507), (0.5257, 0.0, 0.8507), (-0.4253, -0.309, 0.8507), (-0.4253, 0.309, 0.8507), (0.1625, 0.5, 0.8507)], [], [(0, 13, 12), (1, 13, 15), (0, 12, 17), (0, 17, 19), (0, 19, 16), (1, 15, 22), (2, 14, 24), (3, 18, 26), (4, 20, 28), (5, 21, 30), (1, 22, 25), (2, 24, 27), (3, 26, 29), (4, 28, 31), (5, 30, 23), (6, 32, 37), (7, 33, 39), (8, 34, 40), (9, 35, 41), (10, 36, 38), (38, 41, 11), (38, 36, 41), (36, 9, 41), (41, 40, 11), (41, 35, 40), (35, 8, 40), (40, 39, 11), (40, 34, 39), (34, 7, 39), (39, 37, 11), (39, 33, 37), (33, 6, 37), (37, 38, 11), (37, 32, 38), (32, 10, 38), (23, 36, 10), (23, 30, 36), (30, 9, 36), (31, 35, 9), (31, 28, 35), (28, 8, 35), (29, 34, 8), (29, 26, 34), (26, 7, 34), (27, 33, 7), (27, 24, 33), (24, 6, 33), (25, 32, 6), (25, 22, 32), (22, 10, 32), (30, 31, 9), (30, 21, 31), (21, 4, 31), (28, 29, 8), (28, 20, 29), (20, 3, 29), (26, 27, 7), (26, 18, 27), (18, 2, 27), (24, 25, 6), (24, 14, 25), (14, 1, 25), (22, 23, 10), (22, 15, 23), (15, 5, 23), (16, 21, 5), (16, 19, 21), (19, 4, 21), (19, 20, 4), (19, 17, 20), (17, 3, 20), (17, 18, 3), (17, 12, 18), (12, 2, 18), (15, 16, 5), (15, 13, 16), (13, 0, 16), (12, 14, 2), (12, 13, 14), (13, 1, 14)])
_uv = me_icosphere_004.uv_layers.new(name='UVMap')
_uv.uv.foreach_set('vector', [0.1818, 0.0, 0.2273, 0.07873, 0.1364, 0.07873, 0.2727, 0.1575, 0.3182, 0.07873, 0.3636, 0.1575, 0.9091, 0.0, 0.9545, 0.07873, 0.8636, 0.07873, 0.7273, 0.0, 0.7727, 0.07873, 0.6818, 0.07873, 0.5455, 0.0, 0.5909, 0.07873, 0.5, 0.07873, 0.2727, 0.1575, 0.3636, 0.1575, 0.3182, 0.2362, 0.09091, 0.1575, 0.1818, 0.1575, 0.1364, 0.2362, 0.8182, 0.1575, 0.9091, 0.1575, 0.8636, 0.2362, 0.6364, 0.1575, 0.7273, 0.1575, 0.6818, 0.2362, 0.4545, 0.1575, 0.5455, 0.1575, 0.5, 0.2362, 0.2727, 0.1575, 0.3182, 0.2362, 0.2273, 0.2362, 0.09091, 0.1575, 0.1364, 0.2362, 0.04546, 0.2362, 0.8182, 0.1575, 0.8636, 0.2362, 0.7727, 0.2362, 0.6364, 0.1575, 0.6818, 0.2362, 0.5909, 0.2362, 0.4545, 0.1575, 0.5, 0.2362, 0.4091, 0.2362, 0.1818, 0.3149, 0.2727, 0.3149, 0.2273, 0.3937, 0.0, 0.3149, 0.09091, 0.3149, 0.04546, 0.3937, 0.7273, 0.3149, 0.8182, 0.3149, 0.7727, 0.3937, 0.5455, 0.3149, 0.6364, 0.3149, 0.5909, 0.3937, 0.3636, 0.3149, 0.4545, 0.3149, 0.4091, 0.3937, 0.4091, 0.3937, 0.5, 0.3937, 0.4545, 0.4724, 0.4091, 0.3937, 0.4545, 0.3149, 0.5, 0.3937, 0.4545, 0.3149, 0.5455, 0.3149, 0.5, 0.3937, 0.5909, 0.3937, 0.6818, 0.3937, 0.6364, 0.4724, 0.5909, 0.3937, 0.6364, 0.3149, 0.6818, 0.3937, 0.6364, 0.3149, 0.7273, 0.3149, 0.6818, 0.3937, 0.7727, 0.3937, 0.8636, 0.3937, 0.8182, 0.4724, 0.7727, 0.3937, 0.8182, 0.3149, 0.8636, 0.3937, 0.8182, 0.3149, 0.9091, 0.3149, 0.8636, 0.3937, 0.04546, 0.3937, 0.1364, 0.3937, 0.09091, 0.4724, 0.04546, 0.3937, 0.09091, 0.3149, 0.1364, 0.3937, 0.09091, 0.3149, 0.1818, 0.3149, 0.1364, 0.3937, 0.2273, 0.3937, 0.3182, 0.3937, 0.2727, 0.4724, 0.2273, 0.3937, 0.2727, 0.3149, 0.3182, 0.3937, 0.2727, 0.3149, 0.3636, 0.3149, 0.3182, 0.3937, 0.4091, 0.2362, 0.4545, 0.3149, 0.3636, 0.3149, 0.4091, 0.2362, 0.5, 0.2362, 0.4545, 0.3149, 0.5, 0.2362, 0.5455, 0.3149, 0.4545, 0.3149, 0.5909, 0.2362, 0.6364, 0.3149, 0.5455, 0.3149, 0.5909, 0.2362, 0.6818, 0.2362, 0.6364, 0.3149, 0.6818, 0.2362, 0.7273, 0.3149, 0.6364, 0.3149, 0.7727, 0.2362, 0.8182, 0.3149, 0.7273, 0.3149, 0.7727, 0.2362, 0.8636, 0.2362, 0.8182, 0.3149, 0.8636, 0.2362, 0.9091, 0.3149, 0.8182, 0.3149, 0.04546, 0.2362, 0.09091, 0.3149, 0.0, 0.3149, 0.04546, 0.2362, 0.1364, 0.2362, 0.09091, 0.3149, 0.1364, 0.2362, 0.1818, 0.3149, 0.09091, 0.3149, 0.2273, 0.2362, 0.2727, 0.3149, 0.1818, 0.3149, 0.2273, 0.2362, 0.3182, 0.2362, 0.2727, 0.3149, 0.3182, 0.2362, 0.3636, 0.3149, 0.2727, 0.3149, 0.5, 0.2362, 0.5909, 0.2362, 0.5455, 0.3149, 0.5, 0.2362, 0.5455, 0.1575, 0.5909, 0.2362, 0.5455, 0.1575, 0.6364, 0.1575, 0.5909, 0.2362, 0.6818, 0.2362, 0.7727, 0.2362, 0.7273, 0.3149, 0.6818, 0.2362, 0.7273, 0.1575, 0.7727, 0.2362, 0.7273, 0.1575, 0.8182, 0.1575, 0.7727, 0.2362, 0.8636, 0.2362, 0.9545, 0.2362, 0.9091, 0.3149, 0.8636, 0.2362, 0.9091, 0.1575, 0.9545, 0.2362, 0.9091, 0.1575, 1.0, 0.1575, 0.9545, 0.2362, 0.1364, 0.2362, 0.2273, 0.2362, 0.1818, 0.3149, 0.1364, 0.2362, 0.1818, 0.1575, 0.2273, 0.2362, 0.1818, 0.1575, 0.2727, 0.1575, 0.2273, 0.2362, 0.3182, 0.2362, 0.4091, 0.2362, 0.3636, 0.3149, 0.3182, 0.2362, 0.3636, 0.1575, 0.4091, 0.2362, 0.3636, 0.1575, 0.4545, 0.1575, 0.4091, 0.2362, 0.5, 0.07873, 0.5455, 0.1575, 0.4545, 0.1575, 0.5, 0.07873, 0.5909, 0.07873, 0.5455, 0.1575, 0.5909, 0.07873, 0.6364, 0.1575, 0.5455, 0.1575, 0.6818, 0.07873, 0.7273, 0.1575, 0.6364, 0.1575, 0.6818, 0.07873, 0.7727, 0.07873, 0.7273, 0.1575, 0.7727, 0.07873, 0.8182, 0.1575, 0.7273, 0.1575, 0.8636, 0.07873, 0.9091, 0.1575, 0.8182, 0.1575, 0.8636, 0.07873, 0.9545, 0.07873, 0.9091, 0.1575, 0.9545, 0.07873, 1.0, 0.1575, 0.9091, 0.1575, 0.3636, 0.1575, 0.4091, 0.07873, 0.4545, 0.1575, 0.3636, 0.1575, 0.3182, 0.07873, 0.4091, 0.07873, 0.3182, 0.07873, 0.3636, 0.0, 0.4091, 0.07873, 0.1364, 0.07873, 0.1818, 0.1575, 0.09091, 0.1575, 0.1364, 0.07873, 0.2273, 0.07873, 0.1818, 0.1575, 0.2273, 0.07873, 0.2727, 0.1575, 0.1818, 0.1575])
me_icosphere_004.materials.append(mat_material_004)
me_icosphere_004.update()
me_plane_001 = bpy.data.meshes.new('Plane.001')
me_plane_001.from_pydata([(-1.0, -1.0, 0.0), (1.0, -1.0, 0.0), (-1.0, 1.0, 0.0), (1.0, 1.0, 0.0)], [], [(0, 1, 3, 2)])
_uv = me_plane_001.uv_layers.new(name='UVMap')
_uv.uv.foreach_set('vector', [0.0, 0.0, 1.0, 0.0, 1.0, 1.0, 0.0, 1.0])
me_plane_001.materials.append(mat_material_001)
me_plane_001.update()
arm_armature_001 = bpy.data.armatures.new('Armature.001')  # bones are not reproduced
arm_armature_005 = bpy.data.armatures.new('Armature.005')  # bones are not reproduced
arm_armature_008 = bpy.data.armatures.new('Armature.008')  # bones are not reproduced
arm_armature_006 = bpy.data.armatures.new('Armature.006')  # bones are not reproduced
arm_armature_007 = bpy.data.armatures.new('Armature.007')  # bones are not reproduced
arm_armature_003 = bpy.data.armatures.new('Armature.003')  # bones are not reproduced
arm_armature_009 = bpy.data.armatures.new('Armature.009')  # bones are not reproduced
arm_armature_012 = bpy.data.armatures.new('Armature.012')  # bones are not reproduced
arm_armature_004 = bpy.data.armatures.new('Armature.004')  # bones are not reproduced
arm_armature_014 = bpy.data.armatures.new('Armature.014')  # bones are not reproduced
arm_armature_016 = bpy.data.armatures.new('Armature.016')  # bones are not reproduced
arm_armature_002 = bpy.data.armatures.new('Armature.002')  # bones are not reproduced
arm_armature_013 = bpy.data.armatures.new('Armature.013')  # bones are not reproduced
arm_armature_011 = bpy.data.armatures.new('Armature.011')  # bones are not reproduced

# ---- objects
ob_jab_finished_001 = bpy.data.objects.new('jab finished.001', arm_armature_001)
ob_basecaracter_004 = bpy.data.objects.new('BaseCaracter.004', None)
ob_armature_005 = bpy.data.objects.new('Armature.005', arm_armature_005)
ob_basecaracter_005 = bpy.data.objects.new('BaseCaracter.005', None)
ob_armature_006 = bpy.data.objects.new('Armature.006', arm_armature_008)
ob_basecaracter_006 = bpy.data.objects.new('BaseCaracter.006', None)
ob_armature_001 = bpy.data.objects.new('Armature.001', arm_armature_006)
ob_basecaracter_001 = bpy.data.objects.new('BaseCaracter.001', None)
ob_armature_002 = bpy.data.objects.new('Armature.002', arm_armature_007)
ob_basecaracter_002 = bpy.data.objects.new('BaseCaracter.002', None)
ob_armature_003 = bpy.data.objects.new('Armature.003', arm_armature_003)
ob_basecaracter_003 = bpy.data.objects.new('BaseCaracter.003', None)
ob_armature_007 = bpy.data.objects.new('Armature.007', arm_armature_009)
ob_basecaracter_007 = bpy.data.objects.new('BaseCaracter.007', None)
ob_armature_009 = bpy.data.objects.new('Armature.009', arm_armature_012)
ob_basecaracter_009 = bpy.data.objects.new('BaseCaracter.009', None)
ob_armature_008 = bpy.data.objects.new('Armature.008', arm_armature_004)
ob_basecaracter_011 = bpy.data.objects.new('BaseCaracter.011', None)
ob_jab_finished_003 = bpy.data.objects.new('jab finished.003', arm_armature_014)
ob_basecaracter_012 = bpy.data.objects.new('BaseCaracter.012', None)
ob_empty_003 = bpy.data.objects.new('Empty.003', None)
ob_jab_finished_004 = bpy.data.objects.new('jab finished.004', arm_armature_016)
ob_basecaracter_014 = bpy.data.objects.new('BaseCaracter.014', None)
ob_empty_002 = bpy.data.objects.new('Empty.002', None)
ob_armature_004 = bpy.data.objects.new('Armature.004', arm_armature_002)
ob_basecaracter_008 = bpy.data.objects.new('BaseCaracter.008', None)
ob_armature_010 = bpy.data.objects.new('Armature.010', arm_armature_013)
ob_basecaracter_010 = bpy.data.objects.new('BaseCaracter.010', None)
ob_jab_finished_002 = bpy.data.objects.new('jab finished.002', arm_armature_011)
ob_basecaracter_013 = bpy.data.objects.new('BaseCaracter.013', None)
ob_empty_001 = bpy.data.objects.new('Empty.001', None)
ob_camera_near = bpy.data.objects.new('Camera_near', cam_camera)
ob_camera_far = bpy.data.objects.new('Camera_far', cam_camera_001)
ob_cube = bpy.data.objects.new('Cube', me_cube)
ob_cube_001 = bpy.data.objects.new('Cube.001', me_cube_001)
ob_empty = bpy.data.objects.new('Empty', None)
ob_icosphere = bpy.data.objects.new('Icosphere', me_icosphere)
ob_icosphere_001 = bpy.data.objects.new('Icosphere.001', me_icosphere_001)
ob_icosphere_002 = bpy.data.objects.new('Icosphere.002', me_icosphere_002)
ob_icosphere_003 = bpy.data.objects.new('Icosphere.003', me_icosphere_003)
ob_icosphere_004 = bpy.data.objects.new('Icosphere.004', me_icosphere_004)
ob_plane = bpy.data.objects.new('Plane', me_plane_001)

# ---- transforms, parenting, visibility, modifiers, constraints
ob_jab_finished_001.location = (0.0, 0.0, 0.0)
ob_jab_finished_001.show_in_front = True
ob_basecaracter_004.parent = ob_jab_finished_001
ob_basecaracter_004.location = (0.0, 0.0, 0.0)
ob_basecaracter_004.empty_image_offset = (0.0, 0.0)
ob_basecaracter_004.use_grease_pencil_lights = True
_m = ob_basecaracter_004.modifiers.new('Armature', 'GREASE_PENCIL_ARMATURE')
_m.show_render = True
_m.object = ob_jab_finished_001
_m.use_bone_envelopes = True
_m = ob_basecaracter_004.modifiers.new('Subdivide', 'GREASE_PENCIL_SUBDIV')
_m.show_render = True
_m.level = 2
ob_armature_005.location = (0.0, 0.0, 0.0)
ob_armature_005.show_in_front = True
ob_basecaracter_005.parent = ob_armature_005
ob_basecaracter_005.location = (0.0, 0.0, 0.0)
ob_basecaracter_005.empty_image_offset = (0.0, 0.0)
ob_basecaracter_005.use_grease_pencil_lights = True
_m = ob_basecaracter_005.modifiers.new('Armature', 'GREASE_PENCIL_ARMATURE')
_m.show_render = True
_m.object = ob_armature_005
_m.use_bone_envelopes = True
_m = ob_basecaracter_005.modifiers.new('Subdivide', 'GREASE_PENCIL_SUBDIV')
_m.show_render = True
_m.level = 2
ob_armature_006.location = (0.0, 0.0, 0.0)
ob_armature_006.show_in_front = True
ob_basecaracter_006.parent = ob_armature_006
ob_basecaracter_006.location = (0.0, 0.0, 0.0)
ob_basecaracter_006.empty_image_offset = (0.0, 0.0)
ob_basecaracter_006.use_grease_pencil_lights = True
_m = ob_basecaracter_006.modifiers.new('Armature', 'GREASE_PENCIL_ARMATURE')
_m.show_render = True
_m.object = ob_armature_006
_m.use_bone_envelopes = True
_m = ob_basecaracter_006.modifiers.new('Subdivide', 'GREASE_PENCIL_SUBDIV')
_m.show_render = True
_m.level = 2
ob_armature_001.location = (0.0, 0.0, 0.0)
ob_armature_001.show_in_front = True
ob_basecaracter_001.parent = ob_armature_001
ob_basecaracter_001.location = (0.0, 0.0, 0.0)
ob_basecaracter_001.empty_image_offset = (0.0, 0.0)
ob_basecaracter_001.use_grease_pencil_lights = True
_m = ob_basecaracter_001.modifiers.new('Armature', 'GREASE_PENCIL_ARMATURE')
_m.show_render = True
_m.object = ob_armature_001
_m.use_bone_envelopes = True
_m = ob_basecaracter_001.modifiers.new('Subdivide', 'GREASE_PENCIL_SUBDIV')
_m.show_render = True
_m.level = 2
ob_armature_002.location = (0.0, 0.0, 0.0)
ob_armature_002.show_in_front = True
ob_basecaracter_002.parent = ob_armature_002
ob_basecaracter_002.location = (0.0, 0.0, 0.0)
ob_basecaracter_002.empty_image_offset = (0.0, 0.0)
ob_basecaracter_002.use_grease_pencil_lights = True
_m = ob_basecaracter_002.modifiers.new('Armature', 'GREASE_PENCIL_ARMATURE')
_m.show_render = True
_m.object = ob_armature_002
_m.use_bone_envelopes = True
_m = ob_basecaracter_002.modifiers.new('Subdivide', 'GREASE_PENCIL_SUBDIV')
_m.show_render = True
_m.level = 2
ob_armature_003.location = (0.0, 0.0, 0.0)
ob_armature_003.show_in_front = True
ob_basecaracter_003.parent = ob_armature_003
ob_basecaracter_003.location = (0.0, 0.0, 0.0)
ob_basecaracter_003.empty_image_offset = (0.0, 0.0)
ob_basecaracter_003.use_grease_pencil_lights = True
_m = ob_basecaracter_003.modifiers.new('Armature', 'GREASE_PENCIL_ARMATURE')
_m.show_render = True
_m.object = ob_armature_003
_m.use_bone_envelopes = True
_m = ob_basecaracter_003.modifiers.new('Subdivide', 'GREASE_PENCIL_SUBDIV')
_m.show_render = True
_m.level = 2
ob_armature_007.location = (0.0, 0.0, 0.0)
ob_armature_007.show_in_front = True
ob_basecaracter_007.parent = ob_armature_007
ob_basecaracter_007.location = (0.0, 0.0, 0.0)
ob_basecaracter_007.empty_image_offset = (0.0, 0.0)
ob_basecaracter_007.use_grease_pencil_lights = True
_m = ob_basecaracter_007.modifiers.new('Armature', 'GREASE_PENCIL_ARMATURE')
_m.show_render = True
_m.object = ob_armature_007
_m.use_bone_envelopes = True
_m = ob_basecaracter_007.modifiers.new('Subdivide', 'GREASE_PENCIL_SUBDIV')
_m.show_render = True
_m.level = 2
ob_armature_009.location = (0.0, 0.0, 0.0)
ob_armature_009.show_in_front = True
ob_basecaracter_009.parent = ob_armature_009
ob_basecaracter_009.location = (0.0, 0.0, 0.0)
ob_basecaracter_009.empty_image_offset = (0.0, 0.0)
ob_basecaracter_009.use_grease_pencil_lights = True
_m = ob_basecaracter_009.modifiers.new('Armature', 'GREASE_PENCIL_ARMATURE')
_m.show_render = True
_m.object = ob_armature_009
_m.use_bone_envelopes = True
_m = ob_basecaracter_009.modifiers.new('Subdivide', 'GREASE_PENCIL_SUBDIV')
_m.show_render = True
_m.level = 2
ob_armature_008.location = (0.0, 0.0, 0.0)
ob_armature_008.show_in_front = True
ob_basecaracter_011.parent = ob_armature_008
ob_basecaracter_011.location = (0.0, 0.0, 0.0)
ob_basecaracter_011.empty_image_offset = (0.0, 0.0)
ob_basecaracter_011.use_grease_pencil_lights = True
_m = ob_basecaracter_011.modifiers.new('Armature', 'GREASE_PENCIL_ARMATURE')
_m.show_render = True
_m.object = ob_armature_008
_m.use_bone_envelopes = True
_m = ob_basecaracter_011.modifiers.new('Subdivide', 'GREASE_PENCIL_SUBDIV')
_m.show_render = True
_m.level = 2
ob_jab_finished_003.location = (0.0, 0.0, 0.0)
ob_jab_finished_003.show_in_front = True
ob_basecaracter_012.parent = ob_jab_finished_003
ob_basecaracter_012.location = (0.0, 0.0, 0.0)
ob_basecaracter_012.empty_image_offset = (0.0, 0.0)
ob_basecaracter_012.use_grease_pencil_lights = True
_m = ob_basecaracter_012.modifiers.new('Armature', 'GREASE_PENCIL_ARMATURE')
_m.show_render = True
_m.object = ob_jab_finished_003
_m.use_bone_envelopes = True
_m = ob_basecaracter_012.modifiers.new('Subdivide', 'GREASE_PENCIL_SUBDIV')
_m.show_render = True
_m.level = 2
ob_empty_003.location = (0.07256, -0.4438, 0.5086)
ob_empty_003.rotation_euler = (1.571, 1.813, -5.427e-07)
ob_empty_003.scale = (0.343, 0.343, 0.343)
ob_empty_003.empty_display_type = 'IMAGE'
ob_empty_003.empty_display_size = 5.0
ob_empty_003.show_empty_image_perspective = False
ob_jab_finished_004.location = (0.0, 0.0, 0.0)
ob_jab_finished_004.show_in_front = True
ob_basecaracter_014.parent = ob_jab_finished_004
ob_basecaracter_014.location = (0.0, 0.0, 0.0)
ob_basecaracter_014.empty_image_offset = (0.0, 0.0)
ob_basecaracter_014.use_grease_pencil_lights = True
_m = ob_basecaracter_014.modifiers.new('Armature', 'GREASE_PENCIL_ARMATURE')
_m.show_render = True
_m.object = ob_jab_finished_004
_m.use_bone_envelopes = True
_m = ob_basecaracter_014.modifiers.new('Subdivide', 'GREASE_PENCIL_SUBDIV')
_m.show_render = True
_m.level = 2
ob_empty_002.location = (0.2408, -0.4438, 5.17)
ob_empty_002.rotation_euler = (1.759, -6.641, -0.3841)
ob_empty_002.scale = (0.343, 0.343, 0.343)
ob_empty_002.empty_display_type = 'IMAGE'
ob_empty_002.empty_display_size = 5.0
ob_empty_002.show_empty_image_perspective = False
ob_armature_004.location = (0.0, 0.0, 0.0)
ob_armature_004.show_in_front = True
ob_basecaracter_008.parent = ob_armature_004
ob_basecaracter_008.location = (0.0, 0.0, 0.0)
ob_basecaracter_008.empty_image_offset = (0.0, 0.0)
ob_basecaracter_008.use_grease_pencil_lights = True
_m = ob_basecaracter_008.modifiers.new('Armature', 'GREASE_PENCIL_ARMATURE')
_m.show_render = True
_m.object = ob_armature_004
_m.use_bone_envelopes = True
_m = ob_basecaracter_008.modifiers.new('Subdivide', 'GREASE_PENCIL_SUBDIV')
_m.show_render = True
_m.level = 2
ob_armature_010.location = (0.0, 0.0, 0.0)
ob_armature_010.show_in_front = True
ob_basecaracter_010.parent = ob_armature_010
ob_basecaracter_010.location = (0.0, 0.0, 0.0)
ob_basecaracter_010.empty_image_offset = (0.0, 0.0)
ob_basecaracter_010.use_grease_pencil_lights = True
_m = ob_basecaracter_010.modifiers.new('Armature', 'GREASE_PENCIL_ARMATURE')
_m.show_render = True
_m.object = ob_armature_010
_m.use_bone_envelopes = True
_m = ob_basecaracter_010.modifiers.new('Subdivide', 'GREASE_PENCIL_SUBDIV')
_m.show_render = True
_m.level = 2
ob_jab_finished_002.location = (0.0, 0.0, 0.0)
ob_jab_finished_002.show_in_front = True
ob_basecaracter_013.parent = ob_jab_finished_002
ob_basecaracter_013.location = (0.0, 0.0, 0.0)
ob_basecaracter_013.empty_image_offset = (0.0, 0.0)
ob_basecaracter_013.use_grease_pencil_lights = True
_m = ob_basecaracter_013.modifiers.new('Armature', 'GREASE_PENCIL_ARMATURE')
_m.show_render = True
_m.object = ob_jab_finished_002
_m.use_bone_envelopes = True
_m = ob_basecaracter_013.modifiers.new('Subdivide', 'GREASE_PENCIL_SUBDIV')
_m.show_render = True
_m.level = 2
ob_empty_001.location = (0.8852, 1.994e-07, -0.4956)
ob_empty_001.rotation_euler = (1.571, 0.3637, 5.113e-08)
ob_empty_001.scale = (0.1803, 0.1803, 0.1803)
ob_empty_001.empty_display_type = 'IMAGE'
ob_empty_001.empty_display_size = 5.0
ob_empty_001.empty_image_depth = 'BACK'
ob_empty_001.show_empty_image_perspective = False
ob_empty_001.empty_image_side = 'FRONT'
ob_camera_near.location = (1.77e-16, -2.382, 1.195)
ob_camera_near.rotation_euler = (1.571, -0.0, -0.0)
ob_camera_near.empty_image_side = 'FRONT'
ob_camera_near.lineart.crease_threshold = 0.0
ob_camera_far.location = (1.77e-16, -2.382, 1.195)
ob_camera_far.rotation_euler = (1.571, -0.0, -0.0)
ob_camera_far.empty_image_side = 'FRONT'
ob_camera_far.lineart.crease_threshold = 0.0
ob_cube.location = (0.1653, 0.903, 1.344)
ob_cube.scale = (3.182, 0.1515, 0.1515)
ob_cube_001.location = (0.2067, 0.903, 1.833)
ob_cube_001.scale = (3.182, 0.1515, 0.1515)
ob_empty.location = (-1.025, 0.145, 1.083)
ob_empty.rotation_euler = (1.571, -0.0, -0.0)
ob_empty.scale = (0.5099, 0.5099, 0.5099)
ob_empty.empty_display_type = 'IMAGE'
ob_empty.empty_display_size = 5.0
ob_empty.empty_image_depth = 'BACK'
ob_empty.show_empty_image_perspective = False
ob_empty.empty_image_side = 'FRONT'
ob_empty.hide_viewport = True
ob_empty.hide_render = True
ob_icosphere.location = (0.4195, 0.0595, 0.007076)
ob_icosphere.scale = (0.03585, 0.03585, 0.03585)
ob_icosphere_001.location = (-0.3871, 0.0595, 0.002915)
ob_icosphere_001.scale = (0.03569, 0.03569, 0.03569)
ob_icosphere_002.location = (0.1491, 0.0595, 0.0117)
ob_icosphere_002.scale = (0.03585, 0.03585, 0.03585)
ob_icosphere_003.location = (-0.1721, 0.0595, 0.007076)
ob_icosphere_003.scale = (0.03585, 0.03585, 0.03585)
ob_icosphere_004.location = (-0.2924, 0.0595, 0.002262)
ob_icosphere_004.scale = (0.03585, 0.03585, 0.03585)
ob_plane.location = (0.4446, 0.145, 0.4276)
ob_plane.rotation_euler = (1.571, -2.22e-16, 2.22e-16)
ob_plane.scale = (3.404, 1.915, 1.773)
ob_plane.hide_viewport = True
ob_plane.hide_render = True

# ---- collection membership
col_jab_side.objects.link(ob_jab_finished_001)
col_jab_side.objects.link(ob_basecaracter_004)
col_jab_top.objects.link(ob_armature_005)
col_jab_top.objects.link(ob_basecaracter_005)
col_jab_bottom.objects.link(ob_armature_006)
col_jab_bottom.objects.link(ob_basecaracter_006)
col_block_side.objects.link(ob_armature_001)
col_block_side.objects.link(ob_basecaracter_001)
col_block_top.objects.link(ob_armature_002)
col_block_top.objects.link(ob_basecaracter_002)
col_idle.objects.link(ob_armature_003)
col_idle.objects.link(ob_basecaracter_003)
col_jump.objects.link(ob_armature_007)
col_jump.objects.link(ob_basecaracter_007)
col_hurt_simple.objects.link(ob_armature_009)
col_hurt_simple.objects.link(ob_basecaracter_009)
col_hurt_heavy.objects.link(ob_armature_008)
col_hurt_heavy.objects.link(ob_basecaracter_011)
col_heavy_down.objects.link(ob_jab_finished_003)
col_heavy_down.objects.link(ob_basecaracter_012)
col_heavy_down.objects.link(ob_empty_003)
col_heavy_up.objects.link(ob_jab_finished_004)
col_heavy_up.objects.link(ob_basecaracter_014)
col_heavy_up.objects.link(ob_empty_002)
col_emote.objects.link(ob_armature_004)
col_emote.objects.link(ob_basecaracter_008)
col_dash.objects.link(ob_armature_010)
col_dash.objects.link(ob_basecaracter_010)
col_heavy_up_recovery_nix_nix.objects.link(ob_jab_finished_002)
col_heavy_up_recovery_nix_nix.objects.link(ob_basecaracter_013)
col_heavy_up_recovery_nix_nix.objects.link(ob_empty_001)
col_camera.objects.link(ob_camera_near)
col_camera.objects.link(ob_camera_far)
col_guides_and_stuff.objects.link(ob_cube)
col_guides_and_stuff.objects.link(ob_cube_001)
col_guides_and_stuff.objects.link(ob_empty)
col_guides_and_stuff.objects.link(ob_icosphere)
col_guides_and_stuff.objects.link(ob_icosphere_001)
col_guides_and_stuff.objects.link(ob_icosphere_002)
col_guides_and_stuff.objects.link(ob_icosphere_003)
col_guides_and_stuff.objects.link(ob_icosphere_004)
col_guides_and_stuff.objects.link(ob_plane)
def _layer_coll(name, lc=None):
    lc = lc or bpy.context.view_layer.layer_collection
    for c in lc.children:
        if c.name == name: return c
        r = _layer_coll(name, c)
        if r: return r
_layer_coll('jab_side').exclude = True
_layer_coll('jab_top').exclude = True
_layer_coll('jab_bottom').exclude = True
_layer_coll('block_side').exclude = True
_layer_coll('block_top').exclude = True
_layer_coll('idle').exclude = True
_layer_coll('jump').exclude = True
_layer_coll('hurt_simple').exclude = True
_layer_coll('hurt_heavy').exclude = True
_layer_coll('heavy_down').exclude = True
_layer_coll('emote').exclude = True
_layer_coll('dash').exclude = True
_layer_coll('heavy_up/recovery nix nix').exclude = True
_layer_coll('Camera').exclude = True

# ---- scene / render settings (as saved in the file)
scene.camera = ob_camera_far
scene.frame_start = 1; scene.frame_end = 60; scene.frame_set(38)
scene.render.engine = 'BLENDER_EEVEE_NEXT'
scene.render.resolution_x = 512
scene.render.resolution_y = 512
scene.render.fps = 60
scene.view_settings.view_transform = 'Standard'
bpy.context.view_layer.update()
